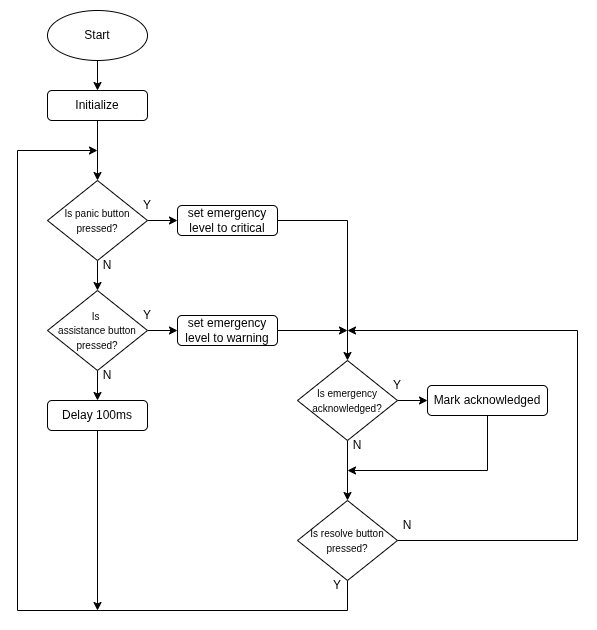

The diagram above was exported from draw.io. Its source (the exported page's mxGraphModel, read from the mxfile embedded in the PNG):
<mxGraphModel dx="2194" dy="1168" grid="1" gridSize="10" guides="1" tooltips="1" connect="1" arrows="1" fold="1" page="1" pageScale="1" pageWidth="3300" pageHeight="4681" math="0" shadow="0">
  <root>
    <mxCell id="0" />
    <mxCell id="1" parent="0" />
    <mxCell id="2" edge="1" parent="1" source="3" style="edgeStyle=orthogonalEdgeStyle;rounded=0;orthogonalLoop=1;jettySize=auto;html=1;exitX=0.5;exitY=1;exitDx=0;exitDy=0;exitPerimeter=0;entryX=0.5;entryY=0;entryDx=0;entryDy=0;">
      <mxGeometry relative="1" as="geometry">
        <mxPoint x="350" y="100" as="targetPoint" />
      </mxGeometry>
    </mxCell>
    <mxCell id="3" parent="1" style="strokeWidth=1;html=1;shape=mxgraph.flowchart.start_1;whiteSpace=wrap;" value="Start" vertex="1">
      <mxGeometry height="50" width="100" x="300" y="20" as="geometry" />
    </mxCell>
    <mxCell id="4" edge="1" parent="1" style="edgeStyle=orthogonalEdgeStyle;rounded=0;orthogonalLoop=1;jettySize=auto;html=1;exitX=0.5;exitY=1;exitDx=0;exitDy=0;entryX=0.5;entryY=0;entryDx=0;entryDy=0;" target="7">
      <mxGeometry relative="1" as="geometry">
        <mxPoint x="350" y="130" as="sourcePoint" />
      </mxGeometry>
    </mxCell>
    <mxCell id="5" edge="1" parent="1" source="7" style="edgeStyle=orthogonalEdgeStyle;rounded=0;orthogonalLoop=1;jettySize=auto;html=1;" target="10" value="">
      <mxGeometry relative="1" as="geometry" />
    </mxCell>
    <mxCell id="6" edge="1" parent="1" source="7" style="edgeStyle=orthogonalEdgeStyle;rounded=0;orthogonalLoop=1;jettySize=auto;html=1;" target="15" value="">
      <mxGeometry relative="1" as="geometry" />
    </mxCell>
    <mxCell id="7" parent="1" style="rhombus;whiteSpace=wrap;html=1;" value="&lt;font style=&quot;font-size: 10px;&quot;&gt;Is panic button pressed?&lt;/font&gt;" vertex="1">
      <mxGeometry height="80" width="100" x="300" y="190" as="geometry" />
    </mxCell>
    <mxCell id="8" edge="1" parent="1" source="10" style="edgeStyle=orthogonalEdgeStyle;rounded=0;orthogonalLoop=1;jettySize=auto;html=1;exitX=0.5;exitY=1;exitDx=0;exitDy=0;entryX=0.5;entryY=0;entryDx=0;entryDy=0;" target="13">
      <mxGeometry relative="1" as="geometry" />
    </mxCell>
    <mxCell id="9" edge="1" parent="1" source="10" style="edgeStyle=orthogonalEdgeStyle;rounded=0;orthogonalLoop=1;jettySize=auto;html=1;" target="17" value="">
      <mxGeometry relative="1" as="geometry" />
    </mxCell>
    <mxCell id="10" parent="1" style="rhombus;whiteSpace=wrap;html=1;" value="&lt;font style=&quot;font-size: 10px;&quot;&gt;Is&amp;nbsp;&lt;/font&gt;&lt;div&gt;&lt;font style=&quot;font-size: 10px;&quot;&gt;assistance button pressed?&lt;/font&gt;&lt;/div&gt;" vertex="1">
      <mxGeometry height="80" width="100" x="300" y="300" as="geometry" />
    </mxCell>
    <mxCell id="11" parent="1" style="rounded=1;whiteSpace=wrap;html=1;" value="Initialize" vertex="1">
      <mxGeometry height="30" width="100" x="300" y="100" as="geometry" />
    </mxCell>
    <mxCell id="12" edge="1" parent="1" source="13" style="edgeStyle=orthogonalEdgeStyle;rounded=0;orthogonalLoop=1;jettySize=auto;html=1;exitX=0.5;exitY=1;exitDx=0;exitDy=0;">
      <mxGeometry relative="1" as="geometry">
        <mxPoint x="350" y="620" as="targetPoint" />
      </mxGeometry>
    </mxCell>
    <mxCell id="13" parent="1" style="rounded=1;whiteSpace=wrap;html=1;" value="Delay 100ms" vertex="1">
      <mxGeometry height="30" width="100" x="300" y="410" as="geometry" />
    </mxCell>
    <mxCell id="14" edge="1" parent="1" source="15" style="edgeStyle=orthogonalEdgeStyle;rounded=0;orthogonalLoop=1;jettySize=auto;html=1;exitX=1;exitY=0.5;exitDx=0;exitDy=0;entryX=0.5;entryY=0;entryDx=0;entryDy=0;" target="20">
      <mxGeometry relative="1" as="geometry" />
    </mxCell>
    <mxCell id="15" parent="1" style="rounded=1;whiteSpace=wrap;html=1;" value="set emergency level to critical" vertex="1">
      <mxGeometry height="30" width="100" x="430" y="215" as="geometry" />
    </mxCell>
    <mxCell id="16" edge="1" parent="1" source="17" style="edgeStyle=orthogonalEdgeStyle;rounded=0;orthogonalLoop=1;jettySize=auto;html=1;exitX=1;exitY=0.5;exitDx=0;exitDy=0;">
      <mxGeometry relative="1" as="geometry">
        <mxPoint x="600" y="340" as="targetPoint" />
      </mxGeometry>
    </mxCell>
    <mxCell id="17" parent="1" style="rounded=1;whiteSpace=wrap;html=1;" value="set emergency level to warning" vertex="1">
      <mxGeometry height="30" width="100" x="430" y="325" as="geometry" />
    </mxCell>
    <mxCell id="18" edge="1" parent="1" source="20" style="edgeStyle=orthogonalEdgeStyle;rounded=0;orthogonalLoop=1;jettySize=auto;html=1;exitX=0.5;exitY=1;exitDx=0;exitDy=0;entryX=0.5;entryY=0;entryDx=0;entryDy=0;" target="23">
      <mxGeometry relative="1" as="geometry" />
    </mxCell>
    <mxCell id="19" edge="1" parent="1" source="20" style="edgeStyle=orthogonalEdgeStyle;rounded=0;orthogonalLoop=1;jettySize=auto;html=1;exitX=1;exitY=0.5;exitDx=0;exitDy=0;entryX=0;entryY=0.5;entryDx=0;entryDy=0;" target="25">
      <mxGeometry relative="1" as="geometry" />
    </mxCell>
    <mxCell id="20" parent="1" style="rhombus;whiteSpace=wrap;html=1;" value="&lt;font style=&quot;font-size: 10px;&quot;&gt;Is emergency acknowledged?&lt;/font&gt;" vertex="1">
      <mxGeometry height="80" width="100" x="550" y="370" as="geometry" />
    </mxCell>
    <mxCell id="21" edge="1" parent="1" source="23" style="edgeStyle=orthogonalEdgeStyle;rounded=0;orthogonalLoop=1;jettySize=auto;html=1;exitX=0.5;exitY=1;exitDx=0;exitDy=0;">
      <mxGeometry relative="1" as="geometry">
        <Array as="points">
          <mxPoint x="600" y="620" />
          <mxPoint x="270" y="620" />
          <mxPoint x="270" y="160" />
        </Array>
        <mxPoint x="350" y="160" as="targetPoint" />
      </mxGeometry>
    </mxCell>
    <mxCell id="22" edge="1" parent="1" source="23" style="edgeStyle=orthogonalEdgeStyle;rounded=0;orthogonalLoop=1;jettySize=auto;html=1;exitX=1;exitY=0.5;exitDx=0;exitDy=0;">
      <mxGeometry relative="1" as="geometry">
        <Array as="points">
          <mxPoint x="830" y="550" />
          <mxPoint x="830" y="340" />
        </Array>
        <mxPoint x="600" y="340" as="targetPoint" />
      </mxGeometry>
    </mxCell>
    <mxCell id="23" parent="1" style="rhombus;whiteSpace=wrap;html=1;" value="&lt;font style=&quot;font-size: 10px;&quot;&gt;Is resolve button pressed?&lt;/font&gt;" vertex="1">
      <mxGeometry height="80" width="100" x="550" y="510" as="geometry" />
    </mxCell>
    <mxCell id="24" edge="1" parent="1" source="25" style="edgeStyle=orthogonalEdgeStyle;rounded=0;orthogonalLoop=1;jettySize=auto;html=1;exitX=0.5;exitY=1;exitDx=0;exitDy=0;">
      <mxGeometry relative="1" as="geometry">
        <Array as="points">
          <mxPoint x="740" y="480" />
        </Array>
        <mxPoint x="600" y="480" as="targetPoint" />
      </mxGeometry>
    </mxCell>
    <mxCell id="25" parent="1" style="rounded=1;whiteSpace=wrap;html=1;" value="Mark acknowledged" vertex="1">
      <mxGeometry height="30" width="120" x="680" y="395" as="geometry" />
    </mxCell>
    <mxCell id="26" parent="1" style="text;html=1;whiteSpace=wrap;strokeColor=none;fillColor=none;align=center;verticalAlign=middle;rounded=0;" value="Y" vertex="1">
      <mxGeometry height="30" width="60" x="370" y="200" as="geometry" />
    </mxCell>
    <mxCell id="27" parent="1" style="text;html=1;whiteSpace=wrap;strokeColor=none;fillColor=none;align=center;verticalAlign=middle;rounded=0;" value="Y" vertex="1">
      <mxGeometry height="30" width="60" x="370" y="310" as="geometry" />
    </mxCell>
    <mxCell id="28" parent="1" style="text;html=1;whiteSpace=wrap;strokeColor=none;fillColor=none;align=center;verticalAlign=middle;rounded=0;" value="N" vertex="1">
      <mxGeometry height="30" width="60" x="330" y="260" as="geometry" />
    </mxCell>
    <mxCell id="29" parent="1" style="text;html=1;whiteSpace=wrap;strokeColor=none;fillColor=none;align=center;verticalAlign=middle;rounded=0;" value="N" vertex="1">
      <mxGeometry height="30" width="60" x="330" y="370" as="geometry" />
    </mxCell>
    <mxCell id="30" parent="1" style="text;html=1;whiteSpace=wrap;strokeColor=none;fillColor=none;align=center;verticalAlign=middle;rounded=0;" value="Y" vertex="1">
      <mxGeometry height="30" width="60" x="620" y="380" as="geometry" />
    </mxCell>
    <mxCell id="31" parent="1" style="text;html=1;whiteSpace=wrap;strokeColor=none;fillColor=none;align=center;verticalAlign=middle;rounded=0;" value="N" vertex="1">
      <mxGeometry height="30" width="60" x="580" y="440" as="geometry" />
    </mxCell>
    <mxCell id="32" parent="1" style="text;html=1;whiteSpace=wrap;strokeColor=none;fillColor=none;align=center;verticalAlign=middle;rounded=0;" value="Y" vertex="1">
      <mxGeometry height="30" width="60" x="560" y="580" as="geometry" />
    </mxCell>
    <mxCell id="33" parent="1" style="text;html=1;whiteSpace=wrap;strokeColor=none;fillColor=none;align=center;verticalAlign=middle;rounded=0;" value="N" vertex="1">
      <mxGeometry height="30" width="60" x="630" y="520" as="geometry" />
    </mxCell>
  </root>
</mxGraphModel>